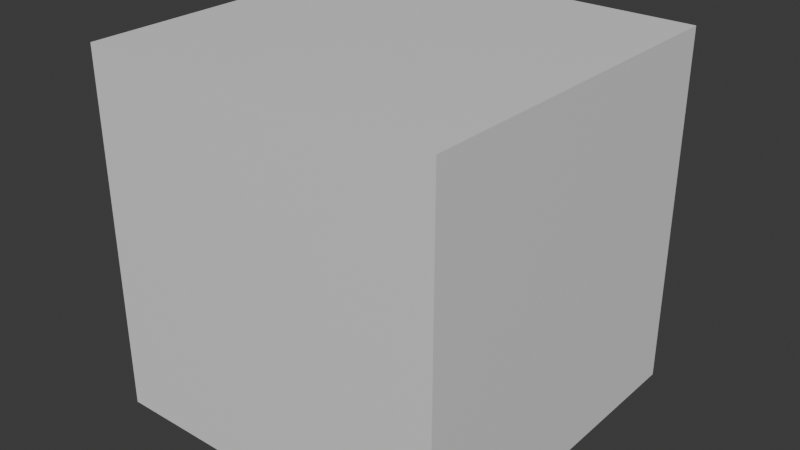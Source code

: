 # Source: bee01.blend  (saved by Blender 4.2.66; exported with 4.5.12 LTS)
import bpy
from mathutils import Matrix  # noqa: F401  (used for matrix-valued properties, if any)

bpy.ops.wm.read_factory_settings(use_empty=True)
scene = bpy.context.scene
scene.name = 'Scene'

# ---- collections
col_collection = bpy.data.collections.new('Collection'); scene.collection.children.link(col_collection)

# ---- materials (node trees are filled in below, after node groups)
mat_material = bpy.data.materials.new('Material')
mat_material.alpha_threshold = 0.0
mat_material.roughness = 0.5
mat_material.line_color = (0.0, 0.0, 0.0, 1.0)

# ---- material node trees
mat_material.use_nodes = True; mat_material.node_tree.nodes.clear()
_N = mat_material.node_tree.nodes; _L = mat_material.node_tree.links
n0 = _N.new('ShaderNodeOutputMaterial'); n0.name = 'Material Output'; n0.location = (300, 300)
n1 = _N.new('ShaderNodeBsdfPrincipled'); n1.name = 'Principled BSDF'; n1.location = (10, 300)
n1.inputs[3].default_value = 1.45
_L.new(n1.outputs[0], n0.inputs[0])
n0.is_active_output = True

# ---- world
world_world = bpy.data.worlds.new('World'); scene.world = world_world
world_world.use_nodes = True; world_world.node_tree.nodes.clear()
_N = world_world.node_tree.nodes; _L = world_world.node_tree.links
n0 = _N.new('ShaderNodeOutputWorld'); n0.name = 'World Output'; n0.location = (300, 300)
n1 = _N.new('ShaderNodeBackground'); n1.name = 'Background'; n1.location = (10, 300)
n1.inputs[0].default_value = (0.05088, 0.05088, 0.05088, 1.0)
_L.new(n1.outputs[0], n0.inputs[0])
n0.is_active_output = True
world_world.color = (0.05088, 0.05088, 0.05088)
world_world.sun_shadow_jitter_overblur = 0.0

# ---- meshes
me_cube = bpy.data.meshes.new('Cube')
me_cube.from_pydata([(1.0, 1.0, 1.0), (1.0, 1.0, -1.0), (1.0, -1.0, 1.0), (1.0, -1.0, -1.0), (0.0, 1.0, -1.0), (0.0, -1.0, 1.0), (0.0, -1.0, -1.0), (0.0, 1.0, 1.0)], [], [(4, 1, 3, 6), (1, 0, 2, 3), (4, 7, 0, 1), (3, 2, 5, 6), (0, 7, 5, 2)])
_uv = me_cube.uv_layers.new(name='UVMap')
_uv.uv.foreach_set('vector', [0.25, 0.5, 0.375, 0.5, 0.375, 0.75, 0.25, 0.75, 0.375, 0.5, 0.625, 0.5, 0.625, 0.75, 0.375, 0.75, 0.375, 0.375, 0.625, 0.375, 0.625, 0.5, 0.375, 0.5, 0.375, 0.75, 0.625, 0.75, 0.625, 0.875, 0.375, 0.875, 0.625, 0.5, 0.75, 0.5, 0.75, 0.75, 0.625, 0.75])
me_cube.materials.append(mat_material)
me_cube.use_mirror_vertex_groups = False
me_cube.update()

# ---- objects
ob_cube = bpy.data.objects.new('Cube', me_cube)
ob_empty = bpy.data.objects.new('Empty', None)
ob_empty_001 = bpy.data.objects.new('Empty.001', None)
ob_empty_002 = bpy.data.objects.new('Empty.002', None)

# ---- transforms, parenting, visibility, modifiers, constraints
ob_cube.location = (0.0, 0.0, 0.0)
ob_cube.scale = (10.0, 10.0, 10.0)
ob_cube.lock_rotations_4d = False
ob_cube.empty_display_type = 'ARROWS'
ob_cube.lineart.crease_threshold = 0.0
_m = ob_cube.modifiers.new('Mirror', 'MIRROR')
_m.use_clip = True
ob_empty.location = (0.0, 174.0, 0.0)
ob_empty.rotation_euler = (1.571, -0.0, -0.0)
ob_empty.scale = (20.0, 20.0, 20.0)
ob_empty.empty_display_type = 'IMAGE'
ob_empty.empty_display_size = 5.0
ob_empty_001.location = (-128.0, 0.0, 0.0)
ob_empty_001.rotation_euler = (1.571, -0.0, 1.571)
ob_empty_001.scale = (20.0, 20.0, 20.0)
ob_empty_001.empty_display_type = 'IMAGE'
ob_empty_001.empty_display_size = 5.0
ob_empty_002.location = (0.0, 0.0, -89.0)
ob_empty_002.rotation_euler = (3.142, -0.0, 0.0)
ob_empty_002.scale = (28.0, 28.0, 28.0)
ob_empty_002.empty_display_type = 'IMAGE'
ob_empty_002.empty_display_size = 5.0

# ---- collection membership
col_collection.objects.link(ob_cube)
col_collection.objects.link(ob_empty)
col_collection.objects.link(ob_empty_001)
col_collection.objects.link(ob_empty_002)

# ---- scene / render settings (as saved in the file)
scene.frame_start = 1; scene.frame_end = 250; scene.frame_set(1)
scene.render.engine = 'BLENDER_EEVEE_NEXT'
bpy.context.view_layer.update()

# ---- added for rendering (the .blend has no active camera and no usable light): camera, sun
cam_auto = bpy.data.cameras.new('AutoCamera')
cam_auto.lens = 50.0
cam_auto.sensor_width = 36.0
cam_auto.clip_end = 1000.0
ob_auto_camera = bpy.data.objects.new('AutoCamera', cam_auto)
scene.collection.objects.link(ob_auto_camera)
ob_auto_camera.location = (32.0507, -38.4609, 25.6406)
ob_auto_camera.rotation_euler = (1.09748, -7.21219e-08, 0.694738)
scene.camera = ob_auto_camera
light_auto_sun = bpy.data.lights.new('AutoSun', 'SUN')
light_auto_sun.energy = 3.0
light_auto_sun.angle = 0.0523599
ob_auto_sun = bpy.data.objects.new('AutoSun', light_auto_sun)
scene.collection.objects.link(ob_auto_sun)
ob_auto_sun.rotation_euler = (0.872665, 0.174533, 0.523599)
bpy.context.view_layer.update()
